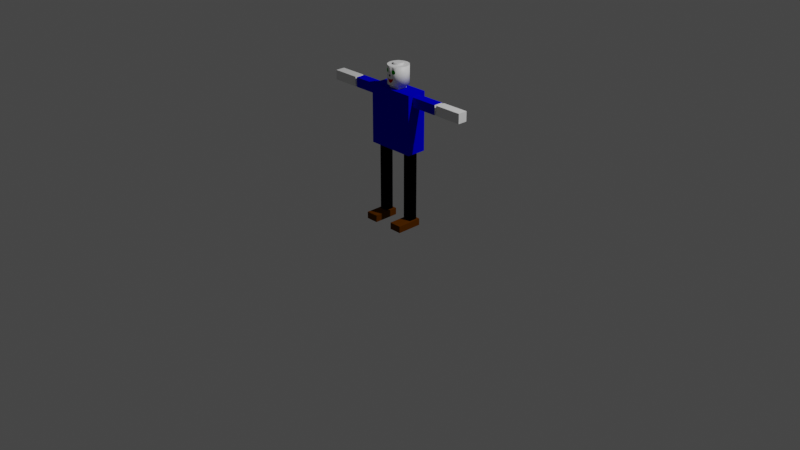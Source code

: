 # Source: rigged_basic_humanoid_coloured_targets.blend  (saved by Blender 3.3.6; exported with 4.5.12 LTS)
import bpy
from mathutils import Matrix  # noqa: F401  (used for matrix-valued properties, if any)

bpy.ops.wm.read_factory_settings(use_empty=True)
scene = bpy.context.scene
scene.name = 'Scene'

# ---- collections
col_collection = bpy.data.collections.new('Collection'); scene.collection.children.link(col_collection)

# ---- materials (node trees are filled in below, after node groups)
mat_material6 = bpy.data.materials.new('Material6')
mat_material6.diffuse_color = (0.09627, 0.02776, 0.0, 1.0)
mat_material = bpy.data.materials.new('Material')
mat_material.alpha_threshold = 0.0
mat_material.roughness = 0.5
mat_material.line_color = (0.0, 0.0, 0.0, 1.0)
mat_material3 = bpy.data.materials.new('Material3')
mat_material3.diffuse_color = (0.0, 0.0, 0.0, 1.0)
mat_material4 = bpy.data.materials.new('Material4')
mat_material4.diffuse_color = (0.0, 0.0, 0.5924, 1.0)
mat_material1 = bpy.data.materials.new('Material1')
mat_material1.diffuse_color = (0.0, 0.3838, 0.0, 1.0)
mat_material2 = bpy.data.materials.new('Material2')
mat_material2.diffuse_color = (0.4878, 0.0, 0.0, 1.0)

# ---- material node trees
mat_material.use_nodes = True; mat_material.node_tree.nodes.clear()
_N = mat_material.node_tree.nodes; _L = mat_material.node_tree.links
n0 = _N.new('ShaderNodeOutputMaterial'); n0.name = 'Material Output'; n0.location = (300, 300)
n1 = _N.new('ShaderNodeBsdfPrincipled'); n1.name = 'Principled BSDF'; n1.location = (10, 300)
n1.distribution = 'GGX'
n1.subsurface_method = 'RANDOM_WALK_SKIN'
n1.inputs[3].default_value = 1.45
n1.inputs[27].default_value = (0.0, 0.0, 0.0, 1.0)
n1.inputs[28].default_value = 1.0
_L.new(n1.outputs[0], n0.inputs[0])
n0.is_active_output = True

# ---- world
world_world = bpy.data.worlds.new('World'); scene.world = world_world
world_world.use_nodes = True; world_world.node_tree.nodes.clear()
_N = world_world.node_tree.nodes; _L = world_world.node_tree.links
n0 = _N.new('ShaderNodeOutputWorld'); n0.name = 'World Output'; n0.location = (300, 300)
n1 = _N.new('ShaderNodeBackground'); n1.name = 'Background'; n1.location = (10, 300)
n1.inputs[0].default_value = (0.05088, 0.05088, 0.05088, 1.0)
_L.new(n1.outputs[0], n0.inputs[0])
n0.is_active_output = True
world_world.color = (0.05088, 0.05088, 0.05088)
world_world.use_sun_shadow = False
world_world.sun_shadow_jitter_overblur = 0.0

# ---- cameras
cam_camera = bpy.data.cameras.new('Camera')
cam_camera.clip_end = 100.0
cam_camera.ortho_scale = 7.314

# ---- lights
light_light = bpy.data.lights.new('Light', 'POINT')
light_light.transmission_factor = 0.0
light_light.energy = 1000.0
light_light.shadow_soft_size = 0.1
light_light.shadow_maximum_resolution = 0.006
light_light.use_absolute_resolution = True

# ---- meshes
me_sketchup_003 = bpy.data.meshes.new('Sketchup.003')
me_sketchup_003.from_pydata([(0.0, 0.27, 0.0), (0.02368, 0.2463, 0.0), (0.0, 0.0, 0.0), (0.13, 0.27, 0.0), (0.1063, 0.2463, 0.0), (0.1063, 0.1587, 0.0), (0.02368, 0.1587, 0.0), (0.13, 0.0, 0.0), (0.4685, 0.27, 0.0), (0.3385, 0.2704, 0.0), (0.3385, 0.27, 0.0), (0.4685, 0.2704, 0.0), (0.0, 0.0, 0.07), (0.02368, 0.1587, 0.07), (0.0, 0.27, 0.07), (0.13, 0.0, 0.07), (0.1063, 0.1587, 0.07), (0.1063, 0.2463, 0.07), (0.02368, 0.2463, 0.07), (0.13, 0.27, 0.07), (0.3385, 0.0004256, 0.07), (0.3612, 0.1591, 0.07), (0.3385, 0.27, 0.07), (0.4685, 0.0004256, 0.07), (0.4488, 0.1591, 0.07), (0.4488, 0.2467, 0.07), (0.3612, 0.2467, 0.07), (0.4685, 0.27, 0.07), (0.4685, 0.0004256, 0.0), (0.3385, 0.0004256, 0.0), (0.3612, 0.2467, 0.8), (0.3612, 0.1591, 0.8), (0.4488, 0.2467, 0.8), (0.1063, 0.1587, 0.8), (0.02368, 0.1587, 0.8), (0.1063, 0.2463, 0.8), (0.3612, 0.3067, 0.8), (0.1063, 0.3067, 0.8), (0.1063, 0.09868, 0.8), (0.3612, 0.09868, 0.8), (0.4488, 0.1591, 0.8), (0.4888, 0.09868, 0.8), (0.4888, 0.1591, 0.8), (0.02368, 0.2463, 0.8), (-0.01632, 0.2463, 0.8), (-0.01632, 0.3067, 0.8), (-0.01632, 0.3067, 1.41), (0.4888, 0.3067, 0.8), (0.4888, 0.3067, 1.41), (0.4888, 0.2467, 0.8), (0.4888, 0.09868, 1.41), (-0.01632, 0.09868, 0.8), (-0.01632, 0.09868, 1.41), (-0.01632, 0.1587, 0.8), (0.4888, 0.1527, 1.284), (0.4888, 0.2527, 1.284), (0.4888, 0.2527, 1.384), (0.4888, 0.1527, 1.384), (-0.01632, 0.1527, 1.384), (-0.01632, 0.2027, 1.384), (-0.01632, 0.2527, 1.384), (-0.01632, 0.2527, 1.284), (-0.01632, 0.1527, 1.284), (0.1763, 0.1487, 1.41), (0.2963, 0.1487, 1.41), (0.2963, 0.2567, 1.41), (0.1763, 0.2567, 1.41), (0.2963, 0.1487, 1.45), (0.1763, 0.2567, 1.45), (0.1763, 0.1487, 1.45), (0.2963, 0.2567, 1.45), (0.195, 0.3055, 1.45), (0.1705, 0.2914, 1.45), (0.2223, 0.3127, 1.45), (0.2505, 0.3126, 1.45), (0.2777, 0.3053, 1.45), (0.3021, 0.2911, 1.45), (0.3016, 0.1196, 1.45), (0.3216, 0.1395, 1.45), (0.322, 0.2711, 1.45), (0.3358, 0.1639, 1.45), (0.336, 0.2466, 1.45), (0.3432, 0.1911, 1.45), (0.3432, 0.2193, 1.45), (0.129, 0.2199, 1.45), (0.1361, 0.1645, 1.45), (0.1289, 0.1917, 1.45), (0.1363, 0.2472, 1.45), (0.1502, 0.14, 1.45), (0.1505, 0.2716, 1.45), (0.1701, 0.12, 1.45), (0.1944, 0.1058, 1.45), (0.2217, 0.09843, 1.45), (0.2499, 0.09836, 1.45), (0.2771, 0.1056, 1.45), (0.1361, 0.1645, 1.64), (0.1289, 0.2055, 1.64), (0.1289, 0.1917, 1.64), (0.129, 0.2199, 1.64), (0.1363, 0.2472, 1.64), (0.1502, 0.14, 1.64), (0.1505, 0.2716, 1.64), (0.1701, 0.12, 1.64), (0.1705, 0.2914, 1.64), (0.1944, 0.1058, 1.64), (0.1866, 0.2008, 1.64), (0.1894, 0.1881, 1.64), (0.1954, 0.1765, 1.64), (0.2217, 0.09843, 1.64), (0.2043, 0.1669, 1.64), (0.2153, 0.1599, 1.64), (0.2277, 0.156, 1.64), (0.2364, 0.09839, 1.64), (0.2364, 0.1556, 1.64), (0.2499, 0.09836, 1.64), (0.2408, 0.1554, 1.64), (0.2535, 0.1583, 1.64), (0.2771, 0.1056, 1.64), (0.2651, 0.1643, 1.64), (0.2747, 0.1731, 1.64), (0.2817, 0.1841, 1.64), (0.3016, 0.1196, 1.64), (0.2856, 0.1966, 1.64), (0.286, 0.2051, 1.64), (0.2862, 0.2096, 1.64), (0.1871, 0.2139, 1.64), (0.195, 0.3055, 1.64), (0.1868, 0.2054, 1.64), (0.191, 0.2263, 1.64), (0.198, 0.2374, 1.64), (0.2223, 0.3127, 1.64), (0.2077, 0.2462, 1.64), (0.2192, 0.2522, 1.64), (0.232, 0.255, 1.64), (0.2364, 0.3127, 1.64), (0.2364, 0.2549, 1.64), (0.245, 0.2545, 1.64), (0.2505, 0.3126, 1.64), (0.2575, 0.2506, 1.64), (0.2777, 0.3053, 1.64), (0.2685, 0.2436, 1.64), (0.2773, 0.2339, 1.64), (0.2833, 0.2224, 1.64), (0.3021, 0.2911, 1.64), (0.3216, 0.1395, 1.64), (0.322, 0.2711, 1.64), (0.3358, 0.1639, 1.64), (0.336, 0.2466, 1.64), (0.3432, 0.1911, 1.64), (0.3432, 0.2193, 1.64), (0.3432, 0.2049, 1.64), (0.2499, 0.09836, 1.482), (0.2487, 0.09836, 1.481), (0.2426, 0.09838, 1.477), (0.2363, 0.09839, 1.475), (0.228, 0.09842, 1.478), (0.2217, 0.09843, 1.481), (0.2311, 0.09841, 1.477), (0.234, 0.0984, 1.476), (0.2658, 0.1026, 1.503), (0.2666, 0.1028, 1.506), (0.2675, 0.103, 1.509), (0.2771, 0.1056, 1.565), (0.2648, 0.1023, 1.5), (0.2633, 0.1019, 1.497), (0.2617, 0.1015, 1.494), (0.2595, 0.1009, 1.491), (0.2573, 0.1003, 1.488), (0.2552, 0.09976, 1.486), (0.2681, 0.1032, 1.513), (0.2684, 0.1033, 1.516), (0.2685, 0.1033, 1.519), (0.2677, 0.1031, 1.524), (0.2761, 0.1053, 1.565), (0.2709, 0.1039, 1.565), (0.2753, 0.1051, 1.606), (0.2771, 0.1056, 1.606), (0.2516, 0.09882, 1.514), (0.2499, 0.09836, 1.514), (0.2531, 0.09921, 1.583), (0.2587, 0.1007, 1.517), (0.2641, 0.1021, 1.52), (0.2656, 0.1025, 1.522), (0.2546, 0.09959, 1.577), (0.2573, 0.1003, 1.573), (0.2611, 0.1013, 1.569), (0.2657, 0.1026, 1.566), (0.253, 0.09918, 1.588), (0.2542, 0.09951, 1.593), (0.2568, 0.1002, 1.598), (0.2604, 0.1012, 1.602), (0.265, 0.1024, 1.605), (0.27, 0.1037, 1.606), (0.1701, 0.12, 1.601), (0.1701, 0.12, 1.577), (0.1944, 0.1058, 1.51), (0.1898, 0.1085, 1.568), (0.1849, 0.1113, 1.567), (0.1944, 0.1058, 1.57), (0.1718, 0.119, 1.574), (0.1756, 0.1168, 1.57), (0.1801, 0.1142, 1.568), (1.089, 0.2527, 1.284), (1.089, 0.1527, 1.384), (1.089, 0.1527, 1.284), (1.089, 0.2527, 1.384), (0.7788, 0.1527, 1.384), (0.7788, 0.1527, 1.284), (0.7788, 0.2527, 1.284), (0.7788, 0.2527, 1.384), (-0.6163, 0.2527, 1.384), (-0.6163, 0.1527, 1.284), (-0.6163, 0.1527, 1.384), (-0.6163, 0.2527, 1.284), (-0.3263, 0.1527, 1.384), (-0.3263, 0.2527, 1.384), (-0.3063, 0.1527, 1.284), (-0.3063, 0.2527, 1.284), (-0.3263, 0.1527, 1.284), (0.7988, 0.1527, 1.284), (0.7988, 0.1527, 1.384), (0.7988, 0.2527, 1.384), (0.7988, 0.2527, 1.284), (0.7988, 0.2327, 1.364), (0.7988, 0.1727, 1.304), (0.7988, 0.1727, 1.364), (0.7988, 0.2327, 1.304), (0.7788, 0.2327, 1.364), (0.7788, 0.1727, 1.304), (0.7788, 0.1727, 1.364), (0.7788, 0.2327, 1.304), (-0.3063, 0.1527, 1.384), (-0.3263, 0.2527, 1.284), (-0.3063, 0.2527, 1.384), (-0.3063, 0.2327, 1.364), (-0.3063, 0.1727, 1.304), (-0.3063, 0.1727, 1.364), (-0.3063, 0.2327, 1.304), (-0.3263, 0.2327, 1.364), (-0.3263, 0.1727, 1.304), (-0.3263, 0.1727, 1.364), (-0.3263, 0.2327, 1.304), (0.1894, 0.1881, 1.66), (0.1868, 0.2054, 1.66), (0.1866, 0.2008, 1.66), (0.1871, 0.2139, 1.66), (0.191, 0.2263, 1.66), (0.1954, 0.1765, 1.66), (0.198, 0.2374, 1.66), (0.2043, 0.1669, 1.66), (0.2077, 0.2462, 1.66), (0.2153, 0.1599, 1.66), (0.2192, 0.2522, 1.66), (0.2277, 0.156, 1.66), (0.232, 0.255, 1.66), (0.2364, 0.1556, 1.66), (0.2364, 0.2549, 1.66), (0.2408, 0.1554, 1.66), (0.245, 0.2545, 1.66), (0.2535, 0.1583, 1.66), (0.2575, 0.2506, 1.66), (0.2651, 0.1643, 1.66), (0.2685, 0.2436, 1.66), (0.2747, 0.1731, 1.66), (0.2773, 0.2339, 1.66), (0.2817, 0.1841, 1.66), (0.2833, 0.2224, 1.66), (0.2856, 0.1966, 1.66), (0.2862, 0.2096, 1.66), (0.286, 0.2051, 1.66), (0.1984, 0.1035, 1.573), (0.1944, 0.1058, 1.608), (0.2016, 0.1017, 1.577), (0.2036, 0.1005, 1.582), (0.2044, 0.1, 1.588), (0.2039, 0.1003, 1.594), (0.2022, 0.1013, 1.599), (0.1993, 0.103, 1.604), (0.1955, 0.1052, 1.607), (0.191, 0.1078, 1.61), (0.1861, 0.1106, 1.611), (0.1726, 0.1185, 1.605), (0.1766, 0.1162, 1.608), (0.1812, 0.1135, 1.61), (0.1689, 0.1207, 1.579), (0.1671, 0.1217, 1.584), (0.1667, 0.122, 1.59), (0.1675, 0.1215, 1.595), (0.1695, 0.1203, 1.6), (0.2812, 0.1067, 1.566), (0.2857, 0.1079, 1.569), (0.2894, 0.1088, 1.573), (0.2919, 0.1095, 1.578), (0.2932, 0.1098, 1.583), (0.2931, 0.1098, 1.589), (0.2916, 0.1094, 1.594), (0.2889, 0.1087, 1.599), (0.2851, 0.1077, 1.603), (0.2805, 0.1065, 1.605), (0.2207, 0.09868, 1.481), (0.2156, 0.1001, 1.486), (0.2113, 0.1013, 1.491), (0.2108, 0.1014, 1.493), (0.2089, 0.1019, 1.496), (0.2072, 0.1024, 1.498), (0.2052, 0.1029, 1.502), (0.2038, 0.1033, 1.505), (0.2324, 0.09841, 1.538), (0.2298, 0.09841, 1.538), (0.2347, 0.0984, 1.539), (0.2367, 0.09839, 1.541), (0.2382, 0.09839, 1.543), (0.2391, 0.09839, 1.546), (0.2393, 0.09839, 1.548), (0.2389, 0.09839, 1.551), (0.2378, 0.09839, 1.553), (0.2361, 0.09839, 1.555), (0.2339, 0.0984, 1.557), (0.2315, 0.09841, 1.558), (0.2289, 0.09841, 1.558), (0.222, 0.09843, 1.554), (0.2217, 0.09843, 1.554), (0.2239, 0.09843, 1.556), (0.2263, 0.09842, 1.557), (0.2371, 0.09839, 1.512), (0.224, 0.09843, 1.512), (0.2305, 0.09841, 1.512), (0.2217, 0.09843, 1.512), (0.2217, 0.09843, 1.541), (0.2393, 0.09839, 1.513), (0.2429, 0.09838, 1.513), (0.2226, 0.09843, 1.54), (0.2247, 0.09843, 1.539), (0.2272, 0.09842, 1.538), (0.211, 0.1013, 1.512), (0.2173, 0.09963, 1.512), (0.204, 0.1032, 1.512), (0.2209, 0.09844, 1.542), (0.2198, 0.09844, 1.545), (0.2193, 0.09844, 1.547), (0.2196, 0.09844, 1.55), (0.2205, 0.09844, 1.552)], [], [(0, 1, 2), (1, 0, 3), (1, 3, 4), (4, 3, 5), (2, 6, 7), (6, 2, 1), (7, 6, 5), (7, 5, 3), (8, 9, 10), (9, 8, 11), (12, 13, 14), (13, 12, 15), (13, 15, 16), (16, 15, 17), (14, 18, 19), (18, 14, 13), (19, 18, 17), (19, 17, 15), (14, 2, 12), (0, 2, 14), (15, 2, 7), (2, 15, 12), (3, 15, 7), (15, 3, 19), (0, 14, 3), (3, 14, 19), (18, 4, 1), (4, 18, 17), (4, 16, 5), (16, 4, 17), (16, 6, 5), (6, 16, 13), (18, 6, 13), (6, 18, 1), (20, 21, 22), (21, 20, 23), (21, 23, 24), (24, 23, 25), (22, 26, 27), (26, 22, 21), (27, 26, 25), (27, 25, 23), (8, 23, 28), (23, 8, 27), (22, 8, 10), (8, 22, 27), (22, 29, 20), (29, 22, 10), (23, 29, 28), (29, 23, 20), (30, 21, 31), (21, 30, 26), (30, 25, 26), (25, 30, 32), (33, 13, 16), (13, 33, 34), (17, 33, 16), (33, 17, 35), (36, 35, 37), (35, 36, 33), (33, 36, 38), (38, 36, 39), (39, 36, 30), (39, 30, 31), (40, 21, 24), (21, 40, 31), (25, 40, 24), (40, 25, 32), (40, 30, 31), (30, 40, 32), (40, 39, 31), (39, 40, 41), (41, 40, 42), (43, 17, 18), (17, 43, 35), (37, 44, 45), (44, 37, 43), (43, 37, 35), (46, 37, 45), (37, 46, 36), (36, 46, 47), (47, 46, 48), (47, 30, 36), (30, 47, 32), (32, 47, 49), (50, 39, 41), (39, 50, 38), (38, 50, 51), (51, 50, 52), (34, 51, 53), (51, 34, 38), (38, 34, 33), (42, 50, 41), (50, 42, 54), (54, 42, 55), (55, 42, 49), (55, 49, 47), (55, 47, 56), (56, 47, 48), (50, 57, 48), (57, 50, 54), (48, 57, 56), (49, 40, 32), (40, 49, 42), (43, 13, 34), (13, 43, 18), (35, 34, 43), (34, 35, 33), (52, 58, 51), (58, 52, 46), (58, 46, 59), (59, 46, 60), (60, 46, 61), (51, 62, 53), (62, 51, 58), (53, 62, 61), (53, 61, 44), (44, 61, 45), (45, 61, 46), (43, 53, 44), (53, 43, 34), (50, 63, 52), (63, 50, 64), (64, 50, 65), (46, 66, 48), (66, 46, 52), (66, 52, 63), (48, 66, 65), (48, 65, 50), (67, 68, 69), (68, 67, 70), (68, 65, 66), (65, 68, 70), (68, 63, 69), (63, 68, 66), (67, 63, 64), (63, 67, 69), (65, 67, 64), (67, 65, 70), (71, 68, 72), (68, 71, 70), (70, 71, 73), (70, 73, 74), (70, 74, 75), (70, 75, 76), (70, 76, 67), (67, 76, 77), (77, 76, 78), (78, 76, 79), (78, 79, 80), (80, 79, 81), (80, 81, 82), (82, 81, 83), (84, 85, 86), (85, 84, 87), (85, 87, 88), (88, 87, 89), (88, 89, 90), (90, 89, 72), (90, 72, 69), (90, 69, 91), (69, 72, 68), (91, 69, 67), (91, 67, 92), (92, 67, 93), (93, 67, 94), (94, 67, 77), (95, 96, 97), (96, 95, 98), (98, 95, 99), (99, 95, 100), (99, 100, 101), (101, 100, 102), (101, 102, 103), (103, 102, 104), (103, 104, 105), (105, 104, 106), (106, 104, 107), (107, 104, 108), (107, 108, 109), (109, 108, 110), (110, 108, 111), (111, 108, 112), (111, 112, 113), (113, 112, 114), (113, 114, 115), (115, 114, 116), (116, 114, 117), (116, 117, 118), (118, 117, 119), (119, 117, 120), (120, 117, 121), (120, 121, 122), (122, 121, 123), (123, 121, 124), (103, 125, 126), (125, 103, 127), (127, 103, 105), (126, 125, 128), (126, 128, 129), (126, 129, 130), (130, 129, 131), (130, 131, 132), (130, 132, 133), (130, 133, 134), (134, 133, 135), (134, 135, 136), (134, 136, 137), (137, 136, 138), (137, 138, 139), (139, 138, 140), (139, 140, 141), (139, 141, 142), (139, 142, 143), (143, 142, 124), (143, 124, 121), (143, 121, 144), (143, 144, 145), (145, 144, 146), (145, 146, 147), (147, 146, 148), (147, 148, 149), (149, 148, 150), (151, 92, 93), (92, 151, 152), (92, 152, 153), (92, 153, 154), (92, 155, 156), (155, 92, 154), (155, 154, 157), (157, 154, 158), (94, 159, 93), (159, 94, 160), (160, 94, 161), (161, 94, 162), (93, 159, 163), (93, 163, 164), (93, 164, 165), (93, 165, 166), (93, 166, 167), (93, 167, 168), (93, 168, 151), (161, 162, 169), (169, 162, 170), (170, 162, 171), (171, 162, 172), (172, 162, 173), (172, 173, 174), (117, 175, 176), (177, 114, 178), (114, 177, 179), (179, 177, 180), (179, 180, 181), (179, 181, 182), (179, 182, 172), (179, 172, 183), (183, 172, 184), (184, 172, 185), (185, 172, 186), (186, 172, 174), (114, 179, 187), (114, 187, 188), (114, 188, 189), (114, 189, 190), (114, 190, 191), (114, 191, 192), (114, 192, 175), (114, 175, 117), (121, 94, 77), (94, 121, 162), (162, 121, 176), (176, 121, 117), (144, 77, 78), (77, 144, 121), (80, 144, 78), (144, 80, 146), (82, 146, 80), (146, 82, 148), (83, 148, 82), (148, 83, 150), (150, 83, 149), (81, 149, 83), (149, 81, 147), (79, 147, 81), (147, 79, 145), (76, 145, 79), (145, 76, 143), (139, 76, 75), (76, 139, 143), (137, 75, 74), (75, 137, 139), (130, 74, 73), (74, 130, 137), (137, 130, 134), (126, 73, 71), (73, 126, 130), (103, 71, 72), (71, 103, 126), (101, 72, 89), (72, 101, 103), (101, 87, 99), (87, 101, 89), (99, 84, 98), (84, 99, 87), (96, 86, 97), (86, 96, 84), (84, 96, 98), (97, 85, 95), (85, 97, 86), (95, 88, 100), (88, 95, 85), (100, 193, 102), (193, 100, 194), (194, 88, 90), (88, 194, 100), (195, 196, 197), (196, 195, 198), (195, 90, 91), (90, 195, 194), (194, 195, 199), (199, 195, 200), (200, 195, 201), (201, 195, 197), (202, 203, 204), (203, 202, 205), (206, 54, 207), (54, 206, 57), (208, 54, 55), (54, 208, 207), (56, 208, 55), (208, 56, 209), (206, 56, 57), (56, 206, 209), (210, 211, 212), (211, 210, 213), (214, 210, 212), (210, 214, 215), (61, 216, 217), (216, 61, 62), (214, 211, 218), (211, 214, 212), (203, 219, 204), (219, 203, 220), (203, 221, 220), (221, 203, 205), (221, 202, 222), (202, 221, 205), (202, 219, 222), (219, 202, 204), (223, 224, 225), (224, 223, 226), (227, 228, 229), (228, 227, 230), (227, 226, 230), (226, 227, 223), (225, 227, 229), (227, 225, 223), (225, 228, 224), (228, 225, 229), (206, 229, 207), (229, 206, 209), (229, 209, 227), (227, 209, 230), (207, 228, 208), (228, 207, 229), (208, 228, 230), (208, 230, 209), (226, 228, 230), (228, 226, 224), (220, 225, 219), (225, 220, 221), (225, 221, 223), (223, 221, 226), (219, 224, 222), (224, 219, 225), (222, 224, 226), (222, 226, 221), (58, 216, 62), (216, 58, 231), (232, 211, 213), (211, 232, 218), (58, 233, 231), (233, 58, 60), (60, 58, 59), (234, 235, 236), (235, 234, 237), (238, 239, 240), (239, 238, 241), (236, 239, 235), (239, 236, 240), (236, 238, 240), (238, 236, 234), (237, 239, 241), (239, 237, 235), (238, 237, 241), (237, 238, 234), (233, 61, 217), (61, 233, 60), (231, 236, 216), (236, 231, 233), (236, 233, 234), (234, 233, 237), (216, 235, 217), (235, 216, 236), (217, 235, 237), (217, 237, 233), (210, 232, 213), (232, 210, 215), (214, 240, 218), (240, 214, 215), (240, 215, 238), (238, 215, 241), (218, 239, 232), (239, 218, 240), (232, 239, 241), (232, 241, 215), (242, 243, 244), (243, 242, 245), (245, 242, 246), (246, 242, 247), (246, 247, 248), (248, 247, 249), (248, 249, 250), (250, 249, 251), (250, 251, 252), (252, 251, 253), (252, 253, 254), (254, 253, 255), (254, 255, 256), (256, 255, 257), (256, 257, 258), (258, 257, 259), (258, 259, 260), (260, 259, 261), (260, 261, 262), (262, 261, 263), (262, 263, 264), (264, 263, 265), (264, 265, 266), (266, 265, 267), (266, 267, 268), (268, 267, 269), (245, 127, 243), (127, 245, 125), (243, 105, 244), (105, 243, 127), (244, 106, 242), (106, 244, 105), (242, 107, 247), (107, 242, 106), (247, 109, 249), (109, 247, 107), (251, 109, 110), (109, 251, 249), (253, 110, 111), (110, 253, 251), (255, 111, 113), (111, 255, 253), (257, 113, 115), (113, 257, 255), (259, 115, 116), (115, 259, 257), (261, 116, 118), (116, 261, 259), (263, 118, 119), (118, 263, 261), (120, 263, 119), (263, 120, 265), (122, 265, 120), (265, 122, 267), (123, 267, 122), (267, 123, 269), (124, 269, 123), (269, 124, 268), (142, 268, 124), (268, 142, 266), (141, 266, 142), (266, 141, 264), (140, 264, 141), (264, 140, 262), (260, 140, 138), (140, 260, 262), (258, 138, 136), (138, 258, 260), (256, 136, 135), (136, 256, 258), (254, 135, 133), (135, 254, 256), (252, 133, 132), (133, 252, 254), (250, 132, 131), (132, 250, 252), (248, 131, 129), (131, 248, 250), (248, 128, 246), (128, 248, 129), (246, 125, 245), (125, 246, 128), (270, 271, 198), (271, 270, 272), (271, 272, 273), (271, 273, 274), (271, 274, 275), (271, 275, 276), (271, 276, 277), (271, 277, 278), (104, 279, 271), (279, 104, 280), (281, 102, 193), (102, 281, 282), (102, 282, 283), (102, 283, 280), (102, 280, 104), (193, 284, 194), (284, 193, 285), (285, 193, 286), (286, 193, 287), (287, 193, 288), (196, 201, 197), (201, 196, 198), (201, 198, 200), (200, 198, 271), (200, 271, 199), (199, 271, 194), (194, 271, 193), (193, 271, 281), (281, 271, 282), (282, 271, 279), (282, 279, 283), (283, 279, 280), (289, 176, 162), (176, 289, 290), (176, 290, 291), (176, 291, 292), (176, 292, 293), (176, 293, 294), (176, 294, 295), (176, 295, 296), (176, 296, 297), (176, 297, 298), (173, 186, 174), (186, 173, 162), (186, 162, 176), (186, 176, 185), (185, 176, 184), (184, 176, 183), (183, 176, 179), (179, 176, 187), (187, 176, 188), (188, 176, 189), (189, 176, 190), (190, 176, 191), (191, 176, 192), (192, 176, 175), (156, 91, 92), (91, 156, 299), (91, 299, 300), (91, 300, 195), (195, 300, 301), (195, 301, 302), (195, 302, 303), (195, 303, 304), (195, 304, 305), (195, 305, 306), (178, 307, 308), (307, 178, 309), (309, 178, 310), (310, 178, 311), (311, 178, 312), (312, 178, 114), (312, 114, 313), (313, 114, 314), (314, 114, 315), (315, 114, 316), (316, 114, 317), (317, 114, 318), (318, 114, 319), (320, 108, 321), (108, 320, 322), (108, 322, 323), (108, 323, 319), (108, 319, 114), (108, 114, 112), (324, 325, 326), (325, 324, 327), (327, 324, 328), (328, 324, 329), (328, 329, 330), (328, 330, 331), (331, 330, 178), (331, 178, 332), (332, 178, 333), (333, 178, 308), (327, 334, 335), (334, 327, 336), (336, 327, 328), (336, 198, 195), (198, 336, 328), (198, 328, 321), (198, 321, 108), (198, 108, 271), (271, 108, 104), (327, 299, 156), (299, 327, 300), (300, 327, 301), (301, 327, 302), (302, 327, 303), (303, 327, 304), (304, 327, 305), (305, 327, 306), (306, 327, 335), (306, 335, 195), (335, 336, 195), (336, 335, 334), (168, 178, 151), (178, 168, 167), (178, 167, 166), (178, 166, 165), (178, 165, 164), (178, 164, 163), (178, 163, 159), (178, 159, 160), (178, 160, 161), (178, 161, 169), (178, 169, 177), (177, 169, 170), (177, 170, 180), (180, 170, 171), (180, 171, 181), (181, 171, 172), (181, 172, 182), (151, 324, 326), (324, 151, 329), (329, 151, 330), (330, 151, 178), (153, 158, 154), (158, 153, 157), (157, 153, 155), (155, 153, 152), (155, 152, 156), (156, 152, 151), (156, 151, 327), (327, 151, 326), (327, 326, 325), (307, 333, 308), (333, 307, 332), (332, 307, 309), (332, 309, 331), (331, 309, 310), (331, 310, 328), (328, 310, 311), (328, 311, 321), (321, 311, 312), (321, 312, 313), (321, 313, 314), (321, 314, 315), (321, 315, 316), (321, 316, 320), (320, 316, 322), (322, 316, 317), (322, 317, 323), (323, 317, 318), (323, 318, 319), (321, 337, 328), (337, 321, 338), (338, 321, 339), (339, 321, 340), (340, 321, 341), (28, 10, 29), (10, 28, 8), (4, 6, 1), (6, 4, 5)])
me_sketchup_003.polygons.foreach_set('use_smooth', [0, 0, 0, 0, 0, 0, 0, 0, 0, 0, 0, 0, 0, 0, 0, 0, 0, 0, 0, 0, 0, 0, 0, 0, 0, 0, 0, 0, 0, 0, 0, 0, 0, 0, 0, 0, 0, 0, 0, 0, 0, 0, 0, 0, 0, 0, 0, 0, 0, 0, 0, 0, 0, 0, 0, 0, 0, 0, 0, 0, 0, 0, 0, 0, 0, 0, 0, 0, 0, 0, 0, 0, 0, 0, 0, 0, 0, 0, 0, 0, 0, 0, 0, 0, 0, 0, 0, 0, 0, 0, 0, 0, 0, 0, 0, 0, 0, 0, 0, 0, 0, 0, 0, 0, 0, 0, 0, 0, 0, 0, 0, 0, 0, 0, 0, 0, 0, 0, 0, 0, 0, 0, 0, 0, 0, 0, 0, 0, 0, 0, 0, 0, 0, 0, 0, 0, 0, 0, 0, 0, 0, 0, 0, 0, 0, 0, 0, 0, 0, 0, 0, 0, 0, 0, 0, 0, 0, 0, 0, 0, 0, 0, 0, 0, 0, 0, 0, 0, 0, 0, 0, 0, 0, 0, 0, 0, 0, 0, 0, 0, 0, 0, 0, 0, 0, 0, 0, 0, 0, 0, 0, 0, 0, 0, 0, 0, 0, 0, 0, 0, 0, 0, 0, 0, 0, 0, 0, 0, 0, 0, 0, 0, 0, 0, 0, 0, 0, 0, 0, 0, 0, 0, 0, 1, 1, 1, 1, 1, 1, 1, 1, 1, 1, 1, 1, 1, 1, 1, 1, 1, 1, 1, 1, 1, 1, 1, 1, 1, 1, 1, 1, 1, 1, 1, 1, 1, 1, 1, 1, 1, 1, 1, 1, 1, 1, 1, 1, 1, 1, 1, 1, 1, 1, 1, 1, 1, 1, 1, 1, 1, 1, 1, 1, 1, 1, 1, 1, 1, 1, 1, 1, 1, 1, 1, 1, 1, 1, 1, 1, 1, 1, 1, 1, 1, 1, 1, 1, 1, 1, 1, 1, 1, 1, 1, 1, 1, 1, 1, 1, 1, 1, 1, 1, 0, 0, 0, 0, 0, 0, 0, 0, 0, 0, 0, 0, 0, 0, 0, 0, 0, 0, 0, 0, 0, 0, 0, 0, 0, 0, 0, 0, 0, 0, 0, 0, 0, 0, 0, 0, 0, 0, 0, 0, 0, 0, 0, 0, 0, 0, 0, 0, 0, 0, 0, 0, 0, 0, 0, 0, 0, 0, 0, 0, 0, 0, 0, 0, 0, 0, 0, 0, 0, 0, 0, 0, 0, 0, 0, 0, 0, 0, 0, 0, 0, 0, 0, 0, 0, 0, 0, 0, 0, 0, 0, 0, 0, 0, 0, 0, 0, 0, 0, 0, 0, 0, 0, 0, 0, 0, 0, 0, 0, 0, 0, 0, 0, 0, 0, 0, 0, 0, 0, 1, 1, 1, 1, 1, 1, 1, 1, 1, 1, 1, 1, 1, 1, 1, 1, 1, 1, 1, 1, 1, 1, 1, 1, 1, 1, 1, 1, 1, 1, 1, 1, 1, 1, 1, 1, 1, 1, 1, 1, 1, 1, 1, 1, 1, 1, 1, 1, 1, 1, 1, 1, 1, 1, 1, 1, 1, 1, 1, 1, 1, 1, 1, 1, 1, 1, 1, 1, 1, 1, 1, 1, 1, 1, 1, 1, 1, 1, 1, 1, 1, 1, 1, 1, 1, 1, 1, 1, 1, 1, 1, 1, 1, 1, 1, 1, 1, 1, 1, 1, 1, 1, 1, 1, 1, 1, 1, 1, 1, 1, 1, 1, 1, 1, 1, 1, 1, 1, 1, 1, 1, 1, 1, 1, 1, 1, 1, 1, 1, 1, 1, 1, 1, 1, 1, 1, 1, 1, 1, 1, 1, 1, 1, 1, 1, 1, 1, 1, 1, 1, 1, 1, 1, 1, 1, 1, 1, 1, 1, 1, 1, 1, 1, 1, 1, 1, 1, 1, 1, 1, 1, 1, 1, 1, 1, 1, 1, 1, 1, 1, 1, 1, 1, 1, 1, 1, 1, 1, 1, 1, 1, 1, 1, 1, 1, 1, 1, 1, 1, 1, 1, 1, 1, 1, 1, 1, 1, 1, 1, 1, 1, 1, 1, 1, 1, 1, 1, 1, 1, 1, 1, 1, 1, 1, 1, 1, 0, 0, 0, 0])
me_sketchup_003.polygons.foreach_set('material_index', [0, 0, 0, 0, 0, 0, 0, 0, 1, 1, 0, 0, 0, 0, 0, 0, 0, 0, 0, 0, 0, 0, 0, 0, 0, 0, 1, 1, 1, 1, 1, 1, 1, 1, 0, 0, 0, 0, 0, 0, 0, 0, 0, 0, 0, 0, 0, 0, 0, 0, 2, 2, 2, 2, 2, 2, 2, 2, 3, 3, 3, 3, 3, 3, 2, 2, 2, 2, 1, 1, 3, 3, 3, 2, 2, 3, 3, 3, 3, 3, 3, 3, 3, 3, 3, 3, 3, 3, 3, 3, 3, 3, 3, 3, 3, 3, 3, 3, 3, 3, 3, 3, 3, 3, 2, 2, 1, 1, 3, 3, 3, 3, 3, 3, 3, 3, 3, 3, 3, 3, 3, 3, 3, 3, 3, 3, 3, 3, 3, 1, 1, 1, 1, 1, 1, 1, 1, 1, 1, 1, 1, 1, 1, 1, 1, 1, 1, 1, 1, 1, 1, 1, 1, 1, 1, 1, 1, 1, 1, 1, 1, 1, 1, 1, 1, 1, 1, 1, 1, 1, 1, 1, 1, 1, 1, 1, 1, 1, 1, 1, 1, 1, 1, 1, 1, 1, 1, 1, 1, 1, 1, 1, 1, 1, 1, 1, 1, 1, 1, 1, 1, 1, 1, 1, 1, 1, 1, 1, 1, 1, 1, 1, 1, 1, 1, 1, 1, 1, 1, 1, 1, 1, 1, 1, 1, 1, 1, 1, 1, 1, 1, 1, 1, 1, 1, 1, 1, 1, 1, 1, 1, 1, 1, 1, 1, 1, 1, 1, 1, 1, 1, 1, 1, 1, 1, 1, 1, 1, 1, 1, 1, 1, 1, 1, 1, 1, 1, 1, 1, 1, 1, 1, 1, 1, 1, 1, 1, 1, 1, 1, 1, 1, 1, 1, 1, 1, 1, 1, 1, 1, 1, 1, 1, 1, 1, 1, 1, 1, 1, 1, 1, 1, 1, 1, 1, 1, 1, 1, 1, 1, 1, 1, 1, 1, 1, 1, 1, 1, 1, 1, 1, 1, 1, 1, 1, 3, 3, 3, 3, 3, 3, 3, 3, 1, 1, 1, 1, 3, 3, 1, 1, 1, 1, 1, 1, 1, 1, 1, 1, 1, 1, 1, 1, 1, 1, 1, 1, 1, 1, 1, 1, 1, 1, 1, 1, 1, 1, 1, 1, 1, 1, 1, 1, 1, 1, 1, 1, 3, 3, 1, 1, 3, 3, 3, 1, 1, 1, 1, 1, 1, 1, 1, 1, 1, 1, 1, 3, 3, 3, 3, 3, 3, 3, 3, 3, 3, 1, 1, 1, 1, 1, 1, 1, 1, 1, 1, 1, 1, 1, 1, 1, 1, 1, 1, 1, 1, 1, 1, 1, 1, 1, 1, 1, 1, 1, 1, 1, 1, 1, 1, 1, 1, 1, 1, 1, 1, 1, 1, 1, 1, 1, 1, 1, 1, 1, 1, 1, 1, 1, 1, 1, 1, 1, 1, 1, 1, 1, 1, 1, 1, 1, 1, 1, 1, 1, 1, 1, 1, 1, 1, 1, 1, 1, 1, 1, 1, 1, 1, 1, 1, 1, 1, 1, 1, 1, 1, 1, 1, 4, 4, 4, 4, 4, 4, 4, 4, 1, 1, 1, 1, 1, 1, 1, 4, 4, 4, 4, 4, 4, 4, 4, 4, 4, 4, 4, 4, 4, 4, 4, 4, 4, 4, 4, 4, 4, 4, 4, 4, 4, 4, 4, 4, 4, 4, 4, 4, 4, 4, 4, 4, 4, 4, 4, 4, 1, 1, 1, 1, 1, 1, 1, 1, 1, 1, 1, 1, 1, 1, 1, 1, 1, 1, 1, 1, 1, 1, 1, 1, 1, 1, 1, 1, 1, 1, 1, 1, 1, 1, 1, 1, 1, 1, 1, 1, 1, 1, 1, 1, 1, 1, 1, 1, 5, 5, 5, 5, 5, 5, 5, 5, 5, 5, 5, 5, 5, 5, 5, 5, 5, 5, 5, 5, 5, 5, 5, 5, 5, 5, 5, 5, 5, 5, 5, 5, 5, 5, 5, 5, 5, 5, 5, 5, 5, 5, 2, 2, 2, 2, 2, 2, 2, 2, 2, 2, 2, 2, 2, 2, 2, 2, 2, 2, 2, 2, 2, 2, 2, 2, 1, 1, 0, 0])
me_sketchup_003.materials.append(mat_material6)
me_sketchup_003.materials.append(mat_material)
me_sketchup_003.materials.append(mat_material3)
me_sketchup_003.materials.append(mat_material4)
me_sketchup_003.materials.append(mat_material1)
me_sketchup_003.materials.append(mat_material2)
me_sketchup_003.update()
arm_metarig = bpy.data.armatures.new('metarig')  # bones are not reproduced

# ---- objects
ob_light = bpy.data.objects.new('Light', light_light)
ob_camera = bpy.data.objects.new('Camera', cam_camera)
ob_metarig = bpy.data.objects.new('metarig', arm_metarig)
ob_sketchup = bpy.data.objects.new('Sketchup', me_sketchup_003)

# ---- transforms, parenting, visibility, modifiers, constraints
ob_light.location = (4.076, 1.005, 5.904)
ob_light.rotation_euler = (0.6503, 0.05522, 1.866)
ob_light.lock_rotations_4d = False
ob_light.empty_display_type = 'ARROWS'
ob_light.color = (0.0, 0.0, 0.0, 0.0)
ob_light.lineart.crease_threshold = 0.0
ob_camera.location = (7.359, -6.926, 4.958)
ob_camera.rotation_euler = (1.109, 0.0, 0.8149)
ob_camera.lock_rotations_4d = False
ob_camera.empty_display_type = 'ARROWS'
ob_camera.color = (0.0, 0.0, 0.0, 0.0)
ob_camera.display_type = 'WIRE'
ob_camera.lineart.crease_threshold = 0.0
ob_metarig.location = (0.0, 0.0, 0.0)
ob_sketchup.parent = ob_metarig
ob_sketchup.location = (-0.23, -0.22, 0.0)
_vg = ob_sketchup.vertex_groups.new(name='spine')
_vg = ob_sketchup.vertex_groups.new(name='spine.001')
_vg = ob_sketchup.vertex_groups.new(name='spine.002')
_vg = ob_sketchup.vertex_groups.new(name='spine.003')
for _i, _w in zip([46, 48, 63, 64, 65, 66, 67, 68, 70, 71, 72, 73, 74, 75, 76, 79, 80, 81, 82, 83, 84, 87, 89], [0.05041, 0.05179, 0.005226, 0.02203, 0.5162, 0.5486, 0.002115, 0.1177, 0.1541, 0.07437, 0.09597, 0.09222, 0.1117, 0.134, 0.1617, 0.1326, 0.02224, 0.106, 0.0582, 0.08133, 0.0009063, 0.0279, 0.05867]): _vg.add([_i], _w, 'REPLACE')
_vg = ob_sketchup.vertex_groups.new(name='spine.004')
for _i, _w in zip([63, 64, 65, 66, 67, 68, 69, 70, 71, 72, 73, 74, 75, 76, 77, 78, 79, 80, 81, 82, 83, 84, 85, 86, 87, 88, 89, 90, 91, 92, 93, 94, 108, 112, 114, 117, 144, 146, 148, 149, 150, 151, 152, 153, 154, 155, 156, 157, 158, 159, 160, 161, 162, 163, 164, 165, 166, 167, 168, 169, 170, 171, 172, 173, 174, 175, 176, 177, 178, 179, 180, 181, 182, 183, 184, 185, 186, 187, 188, 189, 190, 191, 192, 193, 194, 195, 196, 197, 198, 199, 200, 201, 270, 271, 272, 273, 274, 275, 276, 277, 278, 279, 280, 281, 282, 283, 284, 285, 286, 287, 288, 289, 290, 291, 292, 293, 294, 295, 296, 297, 298, 299, 300, 301, 302, 303, 304, 305, 306, 307, 308, 309, 310, 311, 312, 313, 314, 315, 316, 317, 318, 319, 320, 321, 322, 323, 324, 325, 326, 327, 328, 329, 330, 331, 332, 333, 334, 335, 336, 337, 338, 339, 340, 341], [0.04087, 0.06558, 0.02283, 0.06464, 0.4574, 0.3915, 0.3874, 0.09285, 0.1545, 0.2502, 0.1258, 0.09912, 0.07241, 0.03242, 0.5224, 0.5216, 0.1204, 0.4745, 0.2018, 0.3771, 0.2868, 0.1921, 0.3278, 0.241, 0.1745, 0.3772, 0.1847, 0.4068, 0.423, 0.4316, 0.4438, 0.4659, 0.006351, 0.004235, 0.007033, 0.01728, 0.01636, 0.02361, 0.02111, 0.01232, 0.01804, 0.3688, 0.3711, 0.3782, 0.3829, 0.376, 0.3655, 0.3776, 0.3791, 0.3053, 0.2977, 0.2886, 0.1668, 0.314, 0.3228, 0.3307, 0.3395, 0.3474, 0.3542, 0.281, 0.2741, 0.2643, 0.2501, 0.1669, 0.1645, 0.08488, 0.086, 0.24, 0.2372, 0.1246, 0.2471, 0.2502, 0.2498, 0.1358, 0.1456, 0.1536, 0.1599, 0.1154, 0.1062, 0.09793, 0.09118, 0.08656, 0.08446, 0.07032, 0.1061, 0.2396, 0.1152, 0.1184, 0.1095, 0.1109, 0.1162, 0.1188, 0.1039, 0.06164, 0.09833, 0.09273, 0.08713, 0.08152, 0.07588, 0.07015, 0.06323, 0.05907, 0.05764, 0.06553, 0.06108, 0.0584, 0.103, 0.09577, 0.08847, 0.08106, 0.0719, 0.1608, 0.1532, 0.1456, 0.1379, 0.1303, 0.1227, 0.1151, 0.1074, 0.09963, 0.09132, 0.3638, 0.3477, 0.3235, 0.3151, 0.3043, 0.2927, 0.2788, 0.2665, 0.1785, 0.1777, 0.178, 0.1764, 0.1738, 0.1702, 0.1663, 0.1616, 0.1565, 0.1516, 0.1471, 0.1435, 0.141, 0.1419, 0.1423, 0.1405, 0.1402, 0.2399, 0.2375, 0.2399, 0.2368, 0.1654, 0.2397, 0.2391, 0.1683, 0.1725, 0.1757, 0.2353, 0.238, 0.2329, 0.1635, 0.1592, 0.1548, 0.1505, 0.146]): _vg.add([_i], _w, 'REPLACE')
_vg = ob_sketchup.vertex_groups.new(name='spine.005')
for _i, _w in zip([63, 64, 65, 66, 67, 68, 69, 70, 71, 72, 73, 74, 75, 76, 77, 78, 79, 80, 81, 82, 83, 84, 85, 86, 87, 88, 89, 90, 91, 92, 93, 94, 95, 96, 97, 98, 99, 100, 101, 102, 103, 126, 130, 134, 137, 139, 147, 151, 152, 153, 154, 155, 156, 157, 158, 159, 160, 161, 162, 163, 164, 165, 166, 167, 168, 169, 170, 171, 172, 173, 174, 175, 176, 177, 178, 179, 180, 181, 182, 183, 184, 185, 186, 187, 188, 189, 190, 191, 192, 193, 194, 195, 196, 197, 198, 199, 200, 201, 270, 271, 272, 273, 274, 275, 276, 277, 278, 279, 280, 281, 282, 283, 284, 285, 286, 287, 288, 289, 290, 291, 292, 293, 294, 295, 296, 297, 298, 299, 300, 301, 302, 303, 304, 305, 306, 307, 308, 309, 310, 311, 312, 313, 314, 315, 316, 317, 318, 319, 320, 321, 322, 323, 324, 325, 326, 327, 328, 329, 330, 331, 332, 333, 334, 335, 336, 337, 338, 339, 340, 341], [0.02268, 0.01298, 0.05691, 0.04251, 0.1748, 0.2202, 0.3517, 0.2801, 0.34, 0.3027, 0.3142, 0.2954, 0.2835, 0.2793, 0.2001, 0.1708, 0.2481, 0.1648, 0.2216, 0.1803, 0.1992, 0.5658, 0.5004, 0.5585, 0.5215, 0.4521, 0.4195, 0.3978, 0.3963, 0.3689, 0.3315, 0.2715, 0.02849, 0.04435, 0.04198, 0.04576, 0.03905, 0.003453, 0.02523, 0.0009264, 0.01041, 0.008447, 0.006459, 0.002059, 0.00378, 0.001414, 0.0004651, 0.285, 0.2884, 0.3024, 0.3151, 0.3211, 0.3206, 0.3179, 0.3151, 0.2025, 0.196, 0.1883, 0.1073, 0.2108, 0.2203, 0.2296, 0.2414, 0.2523, 0.2622, 0.1833, 0.1788, 0.1729, 0.1648, 0.1077, 0.1081, 0.05626, 0.05663, 0.1722, 0.1718, 0.08857, 0.1705, 0.1678, 0.1663, 0.09531, 0.1006, 0.1045, 0.1069, 0.08204, 0.07528, 0.06889, 0.06343, 0.05932, 0.05691, 0.07608, 0.1159, 0.2238, 0.1105, 0.1169, 0.102, 0.1192, 0.1214, 0.1206, 0.0969, 0.05855, 0.09182, 0.08675, 0.08166, 0.07657, 0.07146, 0.06627, 0.05999, 0.05712, 0.05728, 0.07009, 0.06402, 0.05966, 0.1125, 0.1044, 0.09628, 0.08804, 0.07785, 0.1035, 0.09874, 0.09396, 0.08919, 0.08441, 0.07963, 0.07484, 0.07004, 0.06517, 0.05996, 0.3202, 0.3111, 0.2913, 0.2838, 0.2749, 0.2652, 0.2534, 0.2428, 0.1397, 0.1409, 0.1376, 0.135, 0.1319, 0.1286, 0.1256, 0.1224, 0.1192, 0.1163, 0.114, 0.1124, 0.1118, 0.1161, 0.1166, 0.114, 0.1125, 0.1876, 0.1989, 0.1943, 0.2008, 0.1373, 0.1851, 0.1809, 0.1389, 0.1406, 0.1413, 0.2076, 0.2053, 0.2107, 0.1355, 0.1317, 0.1278, 0.1239, 0.1199]): _vg.add([_i], _w, 'REPLACE')
_vg = ob_sketchup.vertex_groups.new(name='spine.006')
for _i, _w in zip([65, 66, 67, 68, 69, 70, 71, 72, 73, 74, 75, 76, 77, 78, 79, 80, 81, 82, 83, 84, 85, 86, 87, 88, 89, 90, 91, 92, 93, 94, 95, 96, 97, 98, 99, 100, 101, 102, 103, 104, 105, 106, 107, 108, 109, 110, 111, 112, 113, 114, 115, 116, 117, 118, 119, 120, 121, 122, 123, 124, 125, 126, 127, 128, 129, 130, 131, 132, 133, 134, 135, 136, 137, 138, 139, 140, 141, 142, 143, 144, 145, 146, 147, 148, 149, 150, 151, 152, 153, 154, 155, 156, 157, 158, 159, 160, 161, 162, 163, 164, 165, 166, 167, 168, 169, 170, 171, 172, 173, 174, 175, 176, 177, 178, 179, 180, 181, 182, 183, 184, 185, 186, 187, 188, 189, 190, 191, 192, 193, 194, 195, 196, 197, 198, 199, 200, 201, 242, 243, 244, 245, 246, 247, 248, 249, 250, 251, 252, 253, 254, 255, 256, 257, 258, 259, 260, 261, 262, 263, 264, 265, 266, 267, 268, 269, 270, 271, 272, 273, 274, 275, 276, 277, 278, 279, 280, 281, 282, 283, 284, 285, 286, 287, 288, 289, 290, 291, 292, 293, 294, 295, 296, 297, 298, 299, 300, 301, 302, 303, 304, 305, 306, 307, 308, 309, 310, 311, 312, 313, 314, 315, 316, 317, 318, 319, 320, 321, 322, 323, 324, 325, 326, 327, 328, 329, 330, 331, 332, 333, 334, 335, 336, 337, 338, 339, 340, 341], [0.06544, 0.03474, 0.09575, 0.1879, 0.02848, 0.3513, 0.3929, 0.3108, 0.4157, 0.4278, 0.4302, 0.4244, 0.07696, 0.1391, 0.4032, 0.2011, 0.3709, 0.2708, 0.327, 0.1839, 0.1056, 0.1428, 0.2359, 0.07794, 0.307, 0.01789, 0.08001, 0.1064, 0.1195, 0.1234, 0.9307, 0.9224, 0.9232, 0.9222, 0.9277, 0.9486, 0.9372, 0.946, 0.9474, 0.9531, 0.9586, 0.9605, 0.9665, 0.9423, 0.9684, 0.9718, 0.9751, 0.9452, 0.9765, 0.9433, 0.9766, 0.9765, 0.9355, 0.9753, 0.9747, 0.9759, 0.9555, 0.9727, 0.9724, 0.9723, 0.9631, 0.9473, 0.9601, 0.9658, 0.9732, 0.9468, 0.9771, 0.9818, 0.9853, 0.9496, 0.9858, 0.9858, 0.9465, 0.9844, 0.9455, 0.9805, 0.9767, 0.9752, 0.9446, 0.9374, 0.936, 0.9267, 0.9284, 0.9227, 0.9235, 0.9216, 0.2685, 0.2626, 0.2414, 0.225, 0.2313, 0.2466, 0.2312, 0.2309, 0.4124, 0.4275, 0.4456, 0.6803, 0.3938, 0.3748, 0.3573, 0.3372, 0.3191, 0.3033, 0.4604, 0.4735, 0.4919, 0.5183, 0.6798, 0.683, 0.8362, 0.8343, 0.5265, 0.5308, 0.7547, 0.5179, 0.5156, 0.5174, 0.7336, 0.7157, 0.7013, 0.6905, 0.7727, 0.791, 0.8077, 0.8215, 0.8313, 0.8362, 0.8378, 0.7541, 0.4698, 0.7461, 0.7359, 0.7617, 0.7443, 0.7349, 0.7319, 0.9765, 0.9767, 0.9762, 0.9777, 0.9805, 0.9782, 0.984, 0.9801, 0.9871, 0.9821, 0.9896, 0.9836, 0.9908, 0.9841, 0.9911, 0.9843, 0.9912, 0.9845, 0.9903, 0.9842, 0.9885, 0.9835, 0.9863, 0.9829, 0.9842, 0.9824, 0.9828, 0.9819, 0.7739, 0.8653, 0.786, 0.7981, 0.8102, 0.8223, 0.8345, 0.8469, 0.8619, 0.8701, 0.8719, 0.8496, 0.8611, 0.8687, 0.7612, 0.7782, 0.7953, 0.8126, 0.8341, 0.6918, 0.7063, 0.7208, 0.7353, 0.7498, 0.7644, 0.7789, 0.7936, 0.8083, 0.8242, 0.2488, 0.2756, 0.3196, 0.3363, 0.356, 0.3775, 0.4036, 0.4269, 0.637, 0.6368, 0.6396, 0.6441, 0.6504, 0.6581, 0.6661, 0.6752, 0.6848, 0.6939, 0.7019, 0.708, 0.7118, 0.7065, 0.7055, 0.7104, 0.7122, 0.5147, 0.5079, 0.509, 0.5071, 0.6561, 0.5172, 0.5213, 0.6509, 0.6438, 0.6391, 0.4983, 0.4999, 0.4952, 0.6603, 0.6695, 0.6788, 0.6881, 0.6977]): _vg.add([_i], _w, 'REPLACE')
_vg = ob_sketchup.vertex_groups.new(name='shoulder.L')
for _i, _w in zip([50, 52, 63, 64, 65, 67, 70, 77, 78, 80, 81, 82, 83, 92, 93, 94, 151, 152, 153, 154, 157, 158, 159, 160, 161, 163, 164, 165, 166, 167, 168, 169, 170, 171, 172, 177, 178, 180, 181, 182], [0.06641, 0.005869, 0.08506, 0.5195, 0.03662, 0.1401, 0.005585, 0.1159, 0.08375, 0.06309, 0.007557, 0.05077, 0.02882, 0.009406, 0.04451, 0.07476, 0.01922, 0.01861, 0.01431, 0.009126, 0.003311, 0.006278, 0.03026, 0.02933, 0.02808, 0.03105, 0.03096, 0.03034, 0.0285, 0.02662, 0.02463, 0.02601, 0.02406, 0.02113, 0.01648, 0.005425, 0.003771, 0.01115, 0.01476, 0.01536]): _vg.add([_i], _w, 'REPLACE')
_vg = ob_sketchup.vertex_groups.new(name='upper_arm.L')
for _i, _w in zip([36, 37, 38, 39, 41, 42, 47, 48, 49, 50, 54, 55, 56, 57, 64, 65, 66, 67, 70, 74, 75, 76, 77, 78, 79, 80, 81, 82, 83, 206, 207, 208, 209, 227, 228, 229], [0.1187, 0.007365, 0.04547, 0.1363, 0.1602, 0.1681, 0.2041, 0.9299, 0.1676, 0.9135, 0.8953, 0.889, 0.9878, 0.9458, 0.1508, 0.2022, 0.05242, 0.04264, 0.0614, 0.01989, 0.04171, 0.05806, 0.01445, 0.00752, 0.05063, 0.008478, 0.03831, 0.01712, 0.02701, 0.0553, 0.09895, 0.08469, 0.0579, 0.01411, 0.0439, 0.02449]): _vg.add([_i], _w, 'REPLACE')
_vg = ob_sketchup.vertex_groups.new(name='forearm.L')
_vg = ob_sketchup.vertex_groups.new(name='hand.L')
for _i, _w in zip([202, 203, 204, 205, 206, 207, 208, 209, 219, 220, 221, 222, 223, 224, 225, 226, 227, 228, 229, 230], [0.9994, 0.9984, 0.9987, 0.9988, 0.9422, 0.8925, 0.9077, 0.9406, 0.9803, 0.9792, 0.9837, 0.9959, 0.9801, 0.9745, 0.9759, 0.9863, 0.9669, 0.9492, 0.9609, 0.9795]): _vg.add([_i], _w, 'REPLACE')
_vg = ob_sketchup.vertex_groups.new(name='shoulder.R')
for _i, _w in zip([52, 58, 59, 62, 63, 64, 65, 66, 67, 69, 77, 78, 85, 86, 88, 90, 91, 92, 93, 94, 151, 152, 153, 154, 155, 156, 157, 158, 166, 167, 168, 195, 299, 300, 301, 302, 303, 304, 305, 306, 325, 326, 327, 334, 335, 336], [0.2579, 0.05456, 0.01737, 0.01897, 0.6937, 0.1606, 0.004457, 0.05145, 0.05145, 0.1509, 0.03724, 0.01382, 0.03031, 0.002322, 0.06511, 0.1212, 0.06673, 0.03981, 0.01965, 0.01798, 0.003091, 0.004424, 0.009336, 0.01356, 0.01529, 0.01649, 0.01424, 0.01342, 1.878e-05, 0.0008601, 0.001545, 0.03642, 0.01726, 0.02026, 0.02319, 0.02285, 0.02412, 0.02503, 0.02601, 0.02663, 0.003844, 0.0005115, 0.005056, 0.01626, 0.009682, 0.02349]): _vg.add([_i], _w, 'REPLACE')
_vg = ob_sketchup.vertex_groups.new(name='upper_arm.R')
for _i, _w in zip([34, 36, 37, 38, 39, 44, 45, 46, 51, 52, 53, 58, 59, 60, 61, 62, 63, 65, 66, 68, 72, 216, 217, 231, 233, 235], [0.005923, 0.05287, 0.09678, 0.09192, 0.02469, 0.1137, 0.1411, 0.9351, 0.2036, 0.4418, 0.1473, 0.6035, 0.7441, 0.9353, 0.8898, 0.6407, 0.05406, 0.05, 0.1742, 0.02222, 0.00425, 0.06982, 0.07333, 0.02538, 0.02745, 0.007664]): _vg.add([_i], _w, 'REPLACE')
_vg = ob_sketchup.vertex_groups.new(name='forearm.R')
for _i, _w in zip([52, 58, 59, 60, 61, 62, 63, 210, 211, 212, 214, 215, 216, 217, 218, 231, 232, 233, 234, 235, 236, 237, 238, 239, 240, 241], [0.2643, 0.3446, 0.2121, 0.04538, 0.03497, 0.2175, 0.006187, 0.03217, 0.02386, 0.04913, 0.693, 0.6398, 0.7126, 0.8035, 0.6089, 0.8903, 0.3685, 0.9135, 0.8722, 0.6781, 0.8559, 0.8636, 0.7542, 0.7031, 0.788, 0.2512]): _vg.add([_i], _w, 'REPLACE')
_vg = ob_sketchup.vertex_groups.new(name='hand.R')
for _i, _w in zip([210, 211, 212, 213, 214, 215, 216, 217, 218, 231, 232, 233, 234, 235, 236, 237, 238, 239, 240, 241], [0.9582, 0.9624, 0.9495, 0.9773, 0.2945, 0.3502, 0.2059, 0.1167, 0.3793, 0.06825, 0.6251, 0.04238, 0.1058, 0.2885, 0.1191, 0.1212, 0.2348, 0.2827, 0.1976, 0.7445]): _vg.add([_i], _w, 'REPLACE')
_vg = ob_sketchup.vertex_groups.new(name='breast.L')
_vg = ob_sketchup.vertex_groups.new(name='breast.R')
_vg = ob_sketchup.vertex_groups.new(name='pelvis.L')
_vg = ob_sketchup.vertex_groups.new(name='pelvis.R')
_vg = ob_sketchup.vertex_groups.new(name='thigh.L')
for _i, _w in zip([30, 31, 32, 36, 37, 38, 39, 40, 41, 42, 44, 45, 47, 49, 51, 53, 54, 55], [0.9881, 0.9843, 0.9551, 0.509, 0.1286, 0.1132, 0.5055, 0.9533, 0.6534, 0.6979, 0.02832, 0.06793, 0.6067, 0.6958, 0.07097, 0.0473, 0.0531, 0.06669]): _vg.add([_i], _w, 'REPLACE')
_vg = ob_sketchup.vertex_groups.new(name='shin.L')
for _i, _w in zip([8, 11, 21, 22, 24, 25, 26, 27], [0.05223, 0.05223, 0.01049, 0.02428, 0.1865, 0.7103, 0.07577, 0.4372]): _vg.add([_i], _w, 'REPLACE')
_vg = ob_sketchup.vertex_groups.new(name='foot.L')
for _i, _w in zip([8, 9, 10, 11, 20, 21, 22, 23, 24, 25, 26, 27, 28, 29], [0.05496, 0.1145, 0.1145, 0.05496, 0.4845, 0.9091, 0.8077, 0.7467, 0.7347, 0.2696, 0.8989, 0.3883, 0.2266, 0.1391]): _vg.add([_i], _w, 'REPLACE')
_vg = ob_sketchup.vertex_groups.new(name='toe.L')
for _i, _w in zip([20, 21, 23, 24, 28, 29], [0.5825, 0.03274, 0.5056, 0.06444, 0.8088, 0.8538]): _vg.add([_i], _w, 'REPLACE')
_vg = ob_sketchup.vertex_groups.new(name='heel.02.L')
for _i, _w in zip([8, 9, 10, 11, 22, 25, 27, 28], [0.8818, 0.8688, 0.8688, 0.8818, 0.1971, 0.01327, 0.1921, 0.01579]): _vg.add([_i], _w, 'REPLACE')
_vg = ob_sketchup.vertex_groups.new(name='thigh.R')
for _i, _w in zip([33, 34, 35, 36, 37, 38, 39, 41, 42, 43, 44, 45, 47, 49, 51, 53, 61, 62], [0.9477, 0.9499, 0.949, 0.3078, 0.735, 0.7507, 0.3131, 0.167, 0.1264, 0.9598, 0.8404, 0.7715, 0.1903, 0.1331, 0.7652, 0.8147, 0.04324, 0.09179]): _vg.add([_i], _w, 'REPLACE')
_vg = ob_sketchup.vertex_groups.new(name='shin.R')
for _i, _w in zip([0, 1, 3, 4, 5, 6, 13, 14, 16, 17, 18, 19], [0.5855, 0.5084, 0.5991, 0.53, 0.137, 0.0941, 0.1219, 0.7123, 0.1759, 0.8947, 0.9334, 0.8439]): _vg.add([_i], _w, 'REPLACE')
_vg = ob_sketchup.vertex_groups.new(name='foot.R')
for _i, _w in zip([0, 1, 2, 3, 4, 5, 6, 7, 12, 13, 14, 15, 16, 17, 18, 19], [0.5166, 0.5549, 0.4134, 0.4852, 0.4896, 0.7423, 0.7801, 0.4738, 0.403, 0.8301, 0.4062, 0.586, 0.7313, 0.1299, 0.07175, 0.2174]): _vg.add([_i], _w, 'REPLACE')
_vg = ob_sketchup.vertex_groups.new(name='toe.R')
for _i, _w in zip([2, 5, 6, 7, 12, 13, 15, 16], [0.7515, 0.12, 0.1255, 0.6999, 0.7413, 0.03985, 0.6813, 0.089]): _vg.add([_i], _w, 'REPLACE')
_vg = ob_sketchup.vertex_groups.new(name='heel.02.R')
_m = ob_sketchup.modifiers.new('Armature', 'ARMATURE')
_m.object = ob_metarig

# ---- collection membership
col_collection.objects.link(ob_light)
col_collection.objects.link(ob_camera)
col_collection.objects.link(ob_metarig)
col_collection.objects.link(ob_sketchup)

# ---- scene / render settings (as saved in the file)
scene.camera = ob_camera
scene.frame_start = 1; scene.frame_end = 250; scene.frame_set(0)
scene.render.engine = 'CYCLES'
scene.cycles.sampling_pattern = 'TABULATED_SOBOL'
scene.cycles.use_light_tree = False
scene.view_settings.view_transform = 'Filmic'
bpy.context.view_layer.update()
